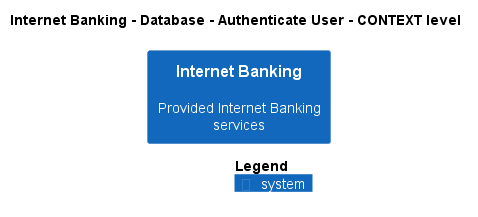

The diagram above was rendered by PlantUML. Its source (embedded in the PNG):
@startuml
!pragma layout smetana
!include ..\..\..\..\..\..\.c4s\C4_Context.puml

AddElementTag("state:new", $bgColor=green, $fontColor=#ffffff, $borderColor=green, $shadowing="False")
AddElementTag("state:changed", $bgColor=orange, $fontColor=#ffffff, $borderColor=orange, $shadowing="False")
AddElementTag("state:removed", $bgColor=red, $fontColor=#ffffff, $borderColor=red, $shadowing="False")

AddRelTag("state:new", $textColor=green, $lineColor=green)
AddRelTag("state:changed", $textColor=orange, $lineColor=orange)
AddRelTag("state:removed", $textColor=red, $lineColor=red)

SHOW_PERSON_PORTRAIT()
LAYOUT_TOP_DOWN()

skinparam linetype polyline

title Internet Banking - Database - Authenticate User - CONTEXT level

System(BigBankPlc.SoftwareSystems.InternetBanking, "Internet Banking", "Provided Internet Banking services")



SHOW_LEGEND()
@enduml